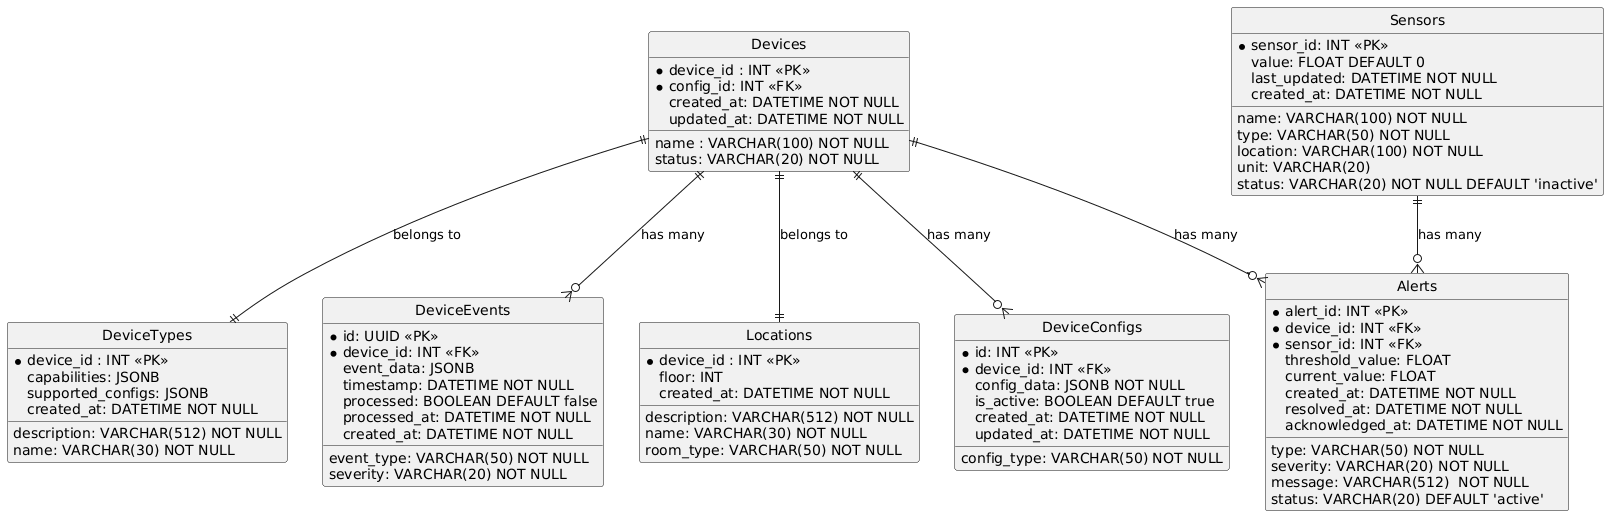

The diagram above was rendered by PlantUML. Its source (embedded in the PNG):
@startuml ERD
hide circle

entity "Devices" as Devices 
{
    * device_id : INT <<PK>>
    * config_id: INT <<FK>>
    name : VARCHAR(100) NOT NULL
    status: VARCHAR(20) NOT NULL
    created_at: DATETIME NOT NULL
    updated_at: DATETIME NOT NULL
}

entity "DeviceTypes" as DeviceTypes
{
    * device_id : INT <<PK>>
    description: VARCHAR(512) NOT NULL
    capabilities: JSONB 
    supported_configs: JSONB
    name: VARCHAR(30) NOT NULL
    created_at: DATETIME NOT NULL
}

entity "Locations" as Locations
{
  * device_id : INT <<PK>>
  description: VARCHAR(512) NOT NULL
  floor: INT
  name: VARCHAR(30) NOT NULL
  room_type: VARCHAR(50) NOT NULL
  created_at: DATETIME NOT NULL
}

entity "DeviceConfigs" as DeviceConfigs {
    *id: INT <<PK>>
    *device_id: INT <<FK>>
    config_type: VARCHAR(50) NOT NULL
    config_data: JSONB NOT NULL
    is_active: BOOLEAN DEFAULT true
    created_at: DATETIME NOT NULL
    updated_at: DATETIME NOT NULL

}

entity "Sensors" as Sensors {
    *sensor_id: INT <<PK>>
     name: VARCHAR(100) NOT NULL
     type: VARCHAR(50) NOT NULL
     location: VARCHAR(100) NOT NULL
     value: FLOAT DEFAULT 0
     unit: VARCHAR(20)
     status: VARCHAR(20) NOT NULL DEFAULT 'inactive'
     last_updated: DATETIME NOT NULL
     created_at: DATETIME NOT NULL
}

entity "Alerts" as Alerts {
     *alert_id: INT <<PK>>
     *device_id: INT <<FK>>
     *sensor_id: INT <<FK>>
     type: VARCHAR(50) NOT NULL
     severity: VARCHAR(20) NOT NULL
     message: VARCHAR(512)  NOT NULL
     threshold_value: FLOAT
     current_value: FLOAT
     status: VARCHAR(20) DEFAULT 'active'
     created_at: DATETIME NOT NULL
     resolved_at: DATETIME NOT NULL
     acknowledged_at: DATETIME NOT NULL
}

entity "DeviceEvents" as DeviceEvents {
    *id: UUID <<PK>>
    *device_id: INT <<FK>>
    event_type: VARCHAR(50) NOT NULL
    event_data: JSONB
    severity: VARCHAR(20) NOT NULL
    timestamp: DATETIME NOT NULL
    processed: BOOLEAN DEFAULT false
    processed_at: DATETIME NOT NULL
    created_at: DATETIME NOT NULL
}

Devices ||--o{ DeviceConfigs: "has many"
Devices ||--o{ DeviceEvents: "has many"
Devices ||--|| DeviceTypes: "belongs to"
Devices ||--|| Locations: "belongs to"
Sensors ||--o{ Alerts: "has many"
Devices ||--o{ Alerts: "has many"
@enduml